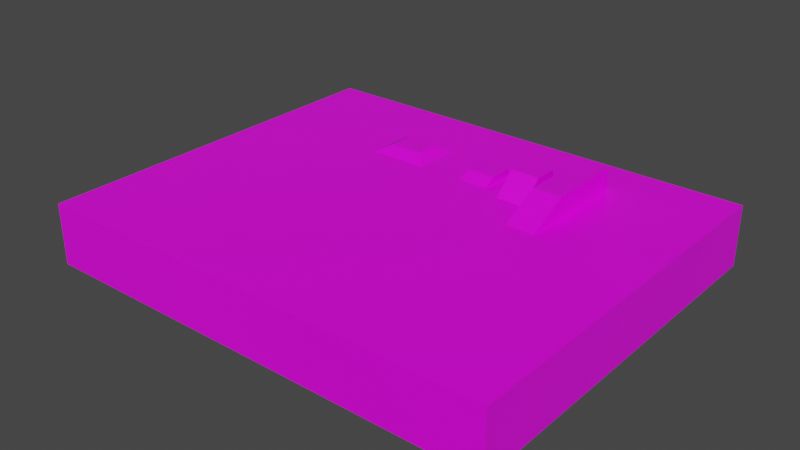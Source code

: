 # Source: test_level.blend  (saved by Blender 3.2.14; exported with 4.5.12 LTS)
import bpy
from mathutils import Matrix  # noqa: F401  (used for matrix-valued properties, if any)

bpy.ops.wm.read_factory_settings(use_empty=True)
scene = bpy.context.scene
scene.name = 'Scene'

# ---- collections
col_collection = bpy.data.collections.new('Collection'); scene.collection.children.link(col_collection)

# ---- images (referenced by path relative to the original .blend; pixels are not part of the script)
import os
ASSET_DIR = os.environ.get("B2B_ASSET_DIR", "")  # directory of the original .blend (textures are referenced by path, not embedded)
HERE = os.path.dirname(os.path.abspath(__file__))  # packed textures are extracted next to this script under _unpacked/

def load_image(name, relpath, width, height, colorspace="sRGB"):
    """Load a texture the original file referenced (path relative to the .blend, or extracted next to this script)."""
    p = next((c for c in (os.path.join(HERE, relpath), os.path.join(ASSET_DIR, relpath)) if relpath and os.path.exists(c)), "")
    if p:
        img = bpy.data.images.load(p, check_existing=True)
        img.name = name
    else:  # same state as the original file: an image datablock whose file is absent (Cycles renders it pink)
        img = bpy.data.images.new(name, width, height)
        img.source = "FILE"
        img.filepath = "//" + (relpath or name)
    img.colorspace_settings.name = colorspace
    return img
img_colorpalatte_png = load_image('colorPalatte.png', 'colorPalatte.png', 1024, 1024, 'sRGB')

# ---- materials (node trees are filled in below, after node groups)
mat_testuv = bpy.data.materials.new('testUv')
mat_testuv.alpha_threshold = 0.0
mat_testuv.use_transparent_shadow = False
mat_testuv.line_color = (0.0, 0.0, 0.0, 1.0)

# ---- material node trees
mat_testuv.use_nodes = True; mat_testuv.node_tree.nodes.clear()
_N = mat_testuv.node_tree.nodes; _L = mat_testuv.node_tree.links
n0 = _N.new('ShaderNodeOutputMaterial'); n0.name = 'Material Output'; n0.location = (300, 300)
n1 = _N.new('ShaderNodeBsdfPrincipled'); n1.name = 'Principled BSDF'; n1.location = (10, 300)
n1.distribution = 'GGX'
n1.subsurface_method = 'BURLEY'
n1.inputs[2].default_value = 0.4
n1.inputs[3].default_value = 1.45
n1.inputs[27].default_value = (0.0, 0.0, 0.0, 1.0)
n1.inputs[28].default_value = 1.0
n2 = _N.new('ShaderNodeTexImage'); n2.name = 'Image Texture'; n2.location = (-275, 222)
n2.image = img_colorpalatte_png
_L.new(n1.outputs[0], n0.inputs[0])
_L.new(n2.outputs[0], n1.inputs[0])
n0.is_active_output = True

# ---- world
world_world = bpy.data.worlds.new('World'); scene.world = world_world
world_world.use_nodes = True; world_world.node_tree.nodes.clear()
_N = world_world.node_tree.nodes; _L = world_world.node_tree.links
n0 = _N.new('ShaderNodeOutputWorld'); n0.name = 'World Output'; n0.location = (300, 300)
n1 = _N.new('ShaderNodeBackground'); n1.name = 'Background'; n1.location = (10, 300)
n1.inputs[0].default_value = (0.05088, 0.05088, 0.05088, 1.0)
_L.new(n1.outputs[0], n0.inputs[0])
n0.is_active_output = True
world_world.color = (0.05088, 0.05088, 0.05088)
world_world.use_sun_shadow = False
world_world.sun_shadow_jitter_overblur = 0.0

# ---- meshes
me_cube = bpy.data.meshes.new('Cube')
me_cube.from_pydata([(-4.908, 11.01, 0.6767), (-3.56, 12.25, -0.0009418), (-4.908, 8.651, 0.6767), (-3.56, 7.41, -0.0009418), (-8.088, 11.01, 0.6767), (-9.437, 12.25, -0.0009418), (-8.088, 8.651, 0.6767), (-9.437, 7.41, -0.0009418), (3.808, 11.01, 0.6767), (3.808, 8.651, 0.6767), (0.9452, 11.01, 0.6767), (0.9452, 8.651, 0.6767), (3.808, 7.41, -0.0009418), (0.9452, 7.41, -0.0009418), (3.808, 11.01, -0.0009418), (0.9452, 11.01, -0.0009418), (23.09, 19.01, -0.0009418), (23.09, -19.01, -0.0009418), (-23.09, 19.01, -0.0009418), (-23.09, -19.01, -0.0009418), (-23.09, -19.01, -6.024), (-23.09, 19.01, -6.024), (23.09, 19.01, -6.024), (23.09, -19.01, -6.024), (12.2, 14.37, 2.011), (12.2, 6.688, 2.011), (9.34, 14.37, 2.011), (9.34, 6.688, 2.011), (12.2, 2.643, -0.0009418), (9.34, 2.643, -0.0009418), (12.2, 14.37, -0.0009418), (9.34, 14.37, -0.0009418), (5.72, 11.01, -0.0009418), (8.582, 11.01, -0.0009418), (5.72, 6.436, -0.0009418), (8.582, 6.436, -0.0009418), (5.72, 8.651, 2.011), (5.72, 11.01, 2.011), (8.582, 8.651, 2.011), (8.582, 11.01, 2.011)], [], [(0, 4, 6, 2), (3, 2, 6, 7), (7, 6, 4, 5), (1, 0, 2, 3), (5, 4, 0, 1), (8, 9, 11, 10), (11, 9, 12, 13), (8, 10, 15, 14), (9, 8, 14, 12), (10, 11, 13, 15), (19, 18, 16, 17), (17, 16, 22, 23), (16, 18, 21, 22), (19, 17, 23, 20), (18, 19, 20, 21), (24, 26, 31, 30), (25, 24, 30, 28), (26, 27, 29, 31), (37, 36, 34, 32), (38, 39, 33, 35), (39, 37, 32, 33), (36, 38, 35, 34), (39, 38, 36, 37), (27, 25, 28, 29), (24, 25, 27, 26)])
_uv = me_cube.uv_layers.new(name='UVMap')
_uv.uv.foreach_set('vector', [0.2703, 0.3964, 0.2694, 0.3776, 0.3161, 0.3773, 0.317, 0.3961, 0.3449, 0.4054, 0.317, 0.3961, 0.3161, 0.3773, 0.3449, 0.3683, 0.3449, 0.3683, 0.3161, 0.3773, 0.2694, 0.3776, 0.2414, 0.3684, 0.2414, 0.4054, 0.2703, 0.3964, 0.317, 0.3961, 0.3449, 0.4054, 0.2414, 0.3684, 0.2694, 0.3776, 0.2703, 0.3964, 0.2414, 0.4054, 0.4117, 0.3738, 0.4147, 0.3862, 0.3631, 0.3851, 0.3705, 0.3739, 0.3631, 0.3851, 0.4147, 0.3862, 0.4288, 0.3961, 0.3451, 0.3955, 0.4117, 0.3738, 0.3705, 0.3739, 0.3574, 0.37, 0.4288, 0.3683, 0.4147, 0.3862, 0.4117, 0.3738, 0.4288, 0.3683, 0.4288, 0.3961, 0.3705, 0.3739, 0.3631, 0.3851, 0.3451, 0.3955, 0.3574, 0.37, 0.1608, 0.04507, 0.8644, 0.07298, 0.8392, 0.3231, 0.1356, 0.2952, 0.1356, 0.2952, 0.8392, 0.3231, 0.9999, 0.3681, 8.928e-05, 0.341, 0.8392, 0.3231, 0.8644, 0.07298, 0.9999, 0.02718, 0.9999, 0.3681, 0.1608, 0.04507, 0.1356, 0.2952, 8.928e-05, 0.341, 8.902e-05, 8.902e-05, 0.8644, 0.07298, 0.1608, 0.04507, 8.902e-05, 8.902e-05, 0.9999, 0.02718, 0.05165, 0.4328, 0.09023, 0.434, 0.132, 0.4497, 8.902e-05, 0.4544, 0.05262, 0.403, 0.05165, 0.4328, 8.902e-05, 0.4544, 0.02735, 0.3691, 0.09023, 0.434, 0.09906, 0.404, 0.132, 0.3683, 0.132, 0.4497, 0.201, 0.3932, 0.2076, 0.3867, 0.2413, 0.3683, 0.2413, 0.4049, 0.1764, 0.3859, 0.1801, 0.3928, 0.1322, 0.4092, 0.1444, 0.3707, 0.1801, 0.3928, 0.201, 0.3932, 0.2413, 0.4049, 0.1322, 0.4092, 0.2076, 0.3867, 0.1764, 0.3859, 0.1444, 0.3707, 0.2413, 0.3683, 0.1801, 0.3928, 0.1764, 0.3859, 0.2076, 0.3867, 0.201, 0.3932, 0.09906, 0.404, 0.05262, 0.403, 0.02735, 0.3691, 0.132, 0.3683, 0.05165, 0.4328, 0.05262, 0.403, 0.09906, 0.404, 0.09023, 0.434])
me_cube.materials.append(mat_testuv)
me_cube.use_remesh_preserve_volume = False
me_cube.use_remesh_preserve_attributes = False
me_cube.use_mirror_vertex_groups = False
me_cube.update()

# ---- objects
ob_cube = bpy.data.objects.new('Cube', me_cube)

# ---- transforms, parenting, visibility, modifiers, constraints
ob_cube.location = (0.0, 0.0, 0.0)
ob_cube.lock_rotations_4d = False
ob_cube.empty_display_type = 'ARROWS'
ob_cube.lineart.crease_threshold = 0.0

# ---- collection membership
col_collection.objects.link(ob_cube)

# ---- scene / render settings (as saved in the file)
scene.frame_start = 1; scene.frame_end = 250; scene.frame_set(1)
scene.render.engine = 'BLENDER_EEVEE_NEXT'
scene.cycles.use_denoising = False
scene.cycles.samples = 128
scene.cycles.sampling_pattern = 'TABULATED_SOBOL'
scene.cycles.use_adaptive_sampling = False
scene.cycles.use_light_tree = False
scene.view_settings.view_transform = 'Filmic'
bpy.context.view_layer.update()

# ---- added for rendering (the .blend has no active camera and no usable light): camera, sun
cam_auto = bpy.data.cameras.new('AutoCamera')
cam_auto.lens = 50.0
cam_auto.sensor_width = 36.0
cam_auto.clip_end = 1000.0
ob_auto_camera = bpy.data.objects.new('AutoCamera', cam_auto)
scene.collection.objects.link(ob_auto_camera)
ob_auto_camera.location = (55.8324, -66.9989, 42.6592)
ob_auto_camera.rotation_euler = (1.09748, -7.21219e-08, 0.694738)
scene.camera = ob_auto_camera
light_auto_sun = bpy.data.lights.new('AutoSun', 'SUN')
light_auto_sun.energy = 3.0
light_auto_sun.angle = 0.0523599
ob_auto_sun = bpy.data.objects.new('AutoSun', light_auto_sun)
scene.collection.objects.link(ob_auto_sun)
ob_auto_sun.rotation_euler = (0.872665, 0.174533, 0.523599)
bpy.context.view_layer.update()
